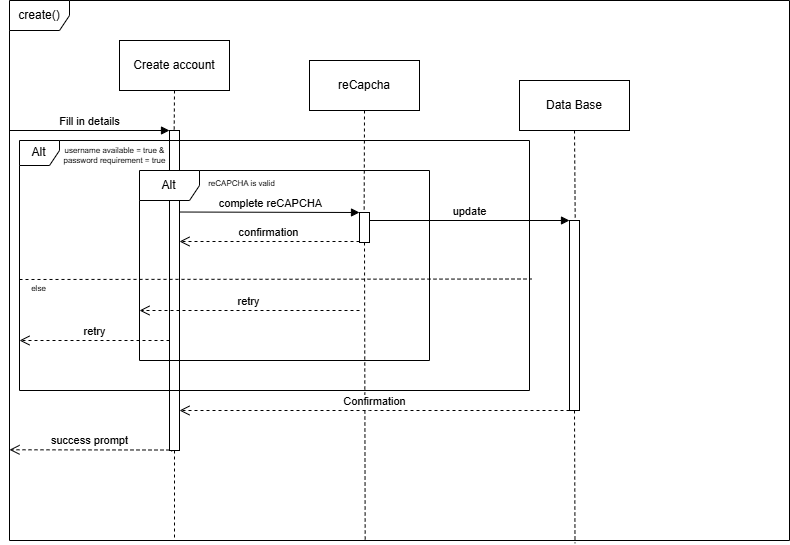

The diagram above was exported from draw.io. Its source (the exported page's mxGraphModel, read from the mxfile embedded in the PNG):
<mxGraphModel dx="836" dy="518" grid="1" gridSize="10" guides="1" tooltips="1" connect="1" arrows="1" fold="1" page="1" pageScale="1" pageWidth="850" pageHeight="1100" math="0" shadow="0">
  <root>
    <mxCell id="0" />
    <mxCell id="1" parent="0" />
    <mxCell id="e6sOCkbvtc7TjiCU3eAy-1" value="create()" style="shape=umlFrame;whiteSpace=wrap;html=1;pointerEvents=0;" parent="1" vertex="1">
      <mxGeometry x="160" y="160" width="780" height="540" as="geometry" />
    </mxCell>
    <mxCell id="e6sOCkbvtc7TjiCU3eAy-2" value="Create account" style="html=1;whiteSpace=wrap;" parent="1" vertex="1">
      <mxGeometry x="270" y="200" width="110" height="50" as="geometry" />
    </mxCell>
    <mxCell id="e6sOCkbvtc7TjiCU3eAy-3" value="Data Base" style="html=1;whiteSpace=wrap;" parent="1" vertex="1">
      <mxGeometry x="670" y="240" width="110" height="50" as="geometry" />
    </mxCell>
    <mxCell id="e6sOCkbvtc7TjiCU3eAy-4" style="rounded=0;orthogonalLoop=1;jettySize=auto;html=1;exitX=0.5;exitY=1;exitDx=0;exitDy=0;endArrow=none;startFill=0;dashed=1;entryX=0.725;entryY=1.005;entryDx=0;entryDy=0;entryPerimeter=0;" parent="1" source="e6sOCkbvtc7TjiCU3eAy-21" target="e6sOCkbvtc7TjiCU3eAy-1" edge="1">
      <mxGeometry relative="1" as="geometry">
        <mxPoint x="845" y="880" as="targetPoint" />
      </mxGeometry>
    </mxCell>
    <mxCell id="e6sOCkbvtc7TjiCU3eAy-5" style="rounded=0;orthogonalLoop=1;jettySize=auto;html=1;exitX=0.5;exitY=1;exitDx=0;exitDy=0;endArrow=none;startFill=0;dashed=1;" parent="1" source="e6sOCkbvtc7TjiCU3eAy-6" edge="1">
      <mxGeometry relative="1" as="geometry">
        <mxPoint x="325" y="700" as="targetPoint" />
      </mxGeometry>
    </mxCell>
    <mxCell id="e6sOCkbvtc7TjiCU3eAy-7" value="" style="rounded=0;orthogonalLoop=1;jettySize=auto;html=1;exitX=0.5;exitY=1;exitDx=0;exitDy=0;entryX=0.211;entryY=1.003;entryDx=0;entryDy=0;entryPerimeter=0;endArrow=none;startFill=0;dashed=1;" parent="1" source="e6sOCkbvtc7TjiCU3eAy-2" target="e6sOCkbvtc7TjiCU3eAy-6" edge="1">
      <mxGeometry relative="1" as="geometry">
        <mxPoint x="325" y="250" as="sourcePoint" />
        <mxPoint x="325" y="882" as="targetPoint" />
      </mxGeometry>
    </mxCell>
    <mxCell id="e6sOCkbvtc7TjiCU3eAy-6" value="" style="html=1;points=[[0,0,0,0,5],[0,1,0,0,-5],[1,0,0,0,5],[1,1,0,0,-5]];perimeter=orthogonalPerimeter;outlineConnect=0;targetShapes=umlLifeline;portConstraint=eastwest;newEdgeStyle={&quot;curved&quot;:0,&quot;rounded&quot;:0};" parent="1" vertex="1">
      <mxGeometry x="320" y="290" width="10" height="320" as="geometry" />
    </mxCell>
    <mxCell id="e6sOCkbvtc7TjiCU3eAy-8" value="Fill in details" style="html=1;verticalAlign=bottom;endArrow=block;curved=0;rounded=0;" parent="1" edge="1">
      <mxGeometry width="80" relative="1" as="geometry">
        <mxPoint x="160" y="290" as="sourcePoint" />
        <mxPoint x="320" y="290" as="targetPoint" />
      </mxGeometry>
    </mxCell>
    <mxCell id="e6sOCkbvtc7TjiCU3eAy-9" value="reCapcha" style="html=1;whiteSpace=wrap;" parent="1" vertex="1">
      <mxGeometry x="460" y="220" width="110" height="50" as="geometry" />
    </mxCell>
    <mxCell id="e6sOCkbvtc7TjiCU3eAy-10" value="Alt" style="shape=umlFrame;whiteSpace=wrap;html=1;pointerEvents=0;width=40;height=25;" parent="1" vertex="1">
      <mxGeometry x="170" y="300" width="510" height="250" as="geometry" />
    </mxCell>
    <mxCell id="e6sOCkbvtc7TjiCU3eAy-11" value="" style="endArrow=none;dashed=1;endFill=0;endSize=12;html=1;rounded=0;startFill=0;entryX=1.004;entryY=0.554;entryDx=0;entryDy=0;entryPerimeter=0;exitX=0;exitY=0.556;exitDx=0;exitDy=0;exitPerimeter=0;" parent="1" edge="1" target="e6sOCkbvtc7TjiCU3eAy-10" source="e6sOCkbvtc7TjiCU3eAy-10">
      <mxGeometry width="160" relative="1" as="geometry">
        <mxPoint x="180" y="435.52" as="sourcePoint" />
        <mxPoint x="570" y="435.26" as="targetPoint" />
      </mxGeometry>
    </mxCell>
    <mxCell id="e6sOCkbvtc7TjiCU3eAy-12" value="username available = true &amp;amp;&lt;div&gt;password requirement = true&lt;/div&gt;" style="text;html=1;align=center;verticalAlign=middle;resizable=0;points=[];autosize=1;strokeColor=none;fillColor=none;fontSize=8;" parent="1" vertex="1">
      <mxGeometry x="200" y="300" width="130" height="30" as="geometry" />
    </mxCell>
    <mxCell id="e6sOCkbvtc7TjiCU3eAy-13" style="rounded=0;orthogonalLoop=1;jettySize=auto;html=1;exitX=0.5;exitY=1;exitDx=0;exitDy=0;entryX=0.456;entryY=1.001;entryDx=0;entryDy=0;entryPerimeter=0;dashed=1;endArrow=none;startFill=0;" parent="1" source="e6sOCkbvtc7TjiCU3eAy-15" target="e6sOCkbvtc7TjiCU3eAy-1" edge="1">
      <mxGeometry relative="1" as="geometry" />
    </mxCell>
    <mxCell id="e6sOCkbvtc7TjiCU3eAy-14" value="else" style="text;html=1;align=center;verticalAlign=middle;resizable=0;points=[];autosize=1;strokeColor=none;fillColor=none;fontSize=8;" parent="1" vertex="1">
      <mxGeometry x="169" y="438" width="40" height="20" as="geometry" />
    </mxCell>
    <mxCell id="e6sOCkbvtc7TjiCU3eAy-16" value="" style="rounded=0;orthogonalLoop=1;jettySize=auto;html=1;exitX=0.5;exitY=1;exitDx=0;exitDy=0;entryX=0.456;entryY=1.001;entryDx=0;entryDy=0;entryPerimeter=0;dashed=1;endArrow=none;startFill=0;" parent="1" source="e6sOCkbvtc7TjiCU3eAy-9" target="e6sOCkbvtc7TjiCU3eAy-15" edge="1">
      <mxGeometry relative="1" as="geometry">
        <mxPoint x="515" y="270" as="sourcePoint" />
        <mxPoint x="516" y="881" as="targetPoint" />
      </mxGeometry>
    </mxCell>
    <mxCell id="e6sOCkbvtc7TjiCU3eAy-15" value="" style="html=1;points=[[0,0,0,0,5],[0,1,0,0,-5],[1,0,0,0,5],[1,1,0,0,-5]];perimeter=orthogonalPerimeter;outlineConnect=0;targetShapes=umlLifeline;portConstraint=eastwest;newEdgeStyle={&quot;curved&quot;:0,&quot;rounded&quot;:0};" parent="1" vertex="1">
      <mxGeometry x="510" y="372" width="10" height="30" as="geometry" />
    </mxCell>
    <mxCell id="e6sOCkbvtc7TjiCU3eAy-17" value="complete reCAPCHA" style="html=1;verticalAlign=bottom;endArrow=block;curved=0;rounded=0;" parent="1" edge="1">
      <mxGeometry width="80" relative="1" as="geometry">
        <mxPoint x="330" y="371.52" as="sourcePoint" />
        <mxPoint x="510" y="372" as="targetPoint" />
      </mxGeometry>
    </mxCell>
    <mxCell id="e6sOCkbvtc7TjiCU3eAy-18" value="retry" style="html=1;verticalAlign=bottom;endArrow=open;dashed=1;endSize=8;curved=0;rounded=0;" parent="1" source="e6sOCkbvtc7TjiCU3eAy-6" edge="1">
      <mxGeometry relative="1" as="geometry">
        <mxPoint x="260" y="500" as="sourcePoint" />
        <mxPoint x="170" y="500" as="targetPoint" />
      </mxGeometry>
    </mxCell>
    <mxCell id="e6sOCkbvtc7TjiCU3eAy-20" value="update" style="html=1;verticalAlign=bottom;endArrow=block;curved=0;rounded=0;" parent="1" edge="1">
      <mxGeometry width="80" relative="1" as="geometry">
        <mxPoint x="520" y="380" as="sourcePoint" />
        <mxPoint x="720" y="380" as="targetPoint" />
      </mxGeometry>
    </mxCell>
    <mxCell id="e6sOCkbvtc7TjiCU3eAy-23" value="" style="rounded=0;orthogonalLoop=1;jettySize=auto;html=1;exitX=0.5;exitY=1;exitDx=0;exitDy=0;endArrow=none;startFill=0;dashed=1;entryX=0.725;entryY=1.005;entryDx=0;entryDy=0;entryPerimeter=0;" parent="1" source="e6sOCkbvtc7TjiCU3eAy-3" target="e6sOCkbvtc7TjiCU3eAy-21" edge="1">
      <mxGeometry relative="1" as="geometry">
        <mxPoint x="725" y="290" as="sourcePoint" />
        <mxPoint x="726" y="884" as="targetPoint" />
      </mxGeometry>
    </mxCell>
    <mxCell id="e6sOCkbvtc7TjiCU3eAy-21" value="" style="html=1;points=[[0,0,0,0,5],[0,1,0,0,-5],[1,0,0,0,5],[1,1,0,0,-5]];perimeter=orthogonalPerimeter;outlineConnect=0;targetShapes=umlLifeline;portConstraint=eastwest;newEdgeStyle={&quot;curved&quot;:0,&quot;rounded&quot;:0};" parent="1" vertex="1">
      <mxGeometry x="720" y="380" width="10" height="190" as="geometry" />
    </mxCell>
    <mxCell id="e6sOCkbvtc7TjiCU3eAy-24" value="confirmation" style="html=1;verticalAlign=bottom;endArrow=open;dashed=1;endSize=8;curved=0;rounded=0;" parent="1" edge="1">
      <mxGeometry relative="1" as="geometry">
        <mxPoint x="510" y="401" as="sourcePoint" />
        <mxPoint x="330" y="401" as="targetPoint" />
      </mxGeometry>
    </mxCell>
    <mxCell id="e6sOCkbvtc7TjiCU3eAy-25" value="Confirmation" style="html=1;verticalAlign=bottom;endArrow=open;dashed=1;endSize=8;curved=0;rounded=0;" parent="1" edge="1">
      <mxGeometry relative="1" as="geometry">
        <mxPoint x="720" y="570" as="sourcePoint" />
        <mxPoint x="330" y="570" as="targetPoint" />
        <Array as="points">
          <mxPoint x="520" y="570" />
        </Array>
      </mxGeometry>
    </mxCell>
    <mxCell id="e6sOCkbvtc7TjiCU3eAy-26" value="success prompt" style="html=1;verticalAlign=bottom;endArrow=open;dashed=1;endSize=8;curved=0;rounded=0;entryX=0;entryY=0.832;entryDx=0;entryDy=0;entryPerimeter=0;" parent="1" target="e6sOCkbvtc7TjiCU3eAy-1" edge="1">
      <mxGeometry relative="1" as="geometry">
        <mxPoint x="320" y="609.52" as="sourcePoint" />
        <mxPoint x="240" y="609.52" as="targetPoint" />
      </mxGeometry>
    </mxCell>
    <mxCell id="GdhCc8FQeLgtktvj441Y-1" value="Alt" style="shape=umlFrame;whiteSpace=wrap;html=1;pointerEvents=0;" vertex="1" parent="1">
      <mxGeometry x="290" y="330" width="290" height="190" as="geometry" />
    </mxCell>
    <mxCell id="GdhCc8FQeLgtktvj441Y-2" value="retry" style="html=1;verticalAlign=bottom;endArrow=open;dashed=1;endSize=8;curved=0;rounded=0;" edge="1" parent="1">
      <mxGeometry relative="1" as="geometry">
        <mxPoint x="510" y="470" as="sourcePoint" />
        <mxPoint x="290" y="470" as="targetPoint" />
      </mxGeometry>
    </mxCell>
    <mxCell id="GdhCc8FQeLgtktvj441Y-3" value="reCAPCHA is valid" style="text;html=1;align=center;verticalAlign=middle;resizable=0;points=[];autosize=1;strokeColor=none;fillColor=none;fontSize=8;" vertex="1" parent="1">
      <mxGeometry x="347" y="333" width="90" height="20" as="geometry" />
    </mxCell>
  </root>
</mxGraphModel>